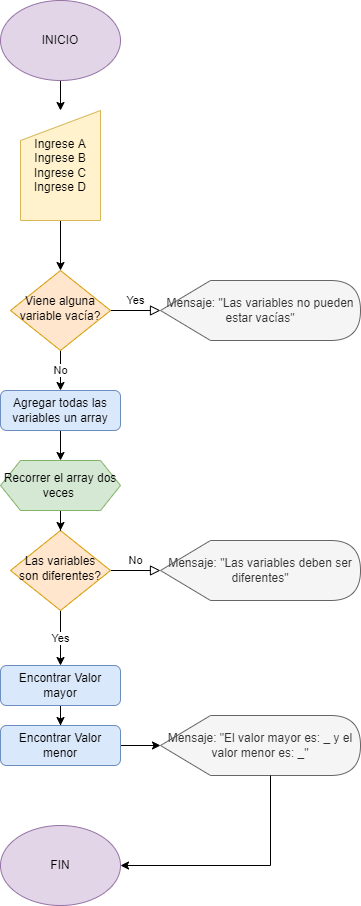

The diagram above was exported from draw.io. Its source (the exported page's mxGraphModel, read from the mxfile embedded in the PNG):
<mxGraphModel dx="1422" dy="754" grid="1" gridSize="10" guides="1" tooltips="1" connect="1" arrows="1" fold="1" page="1" pageScale="1" pageWidth="827" pageHeight="1169" math="0" shadow="0">
  <root>
    <mxCell id="WIyWlLk6GJQsqaUBKTNV-0" />
    <mxCell id="WIyWlLk6GJQsqaUBKTNV-1" parent="WIyWlLk6GJQsqaUBKTNV-0" />
    <mxCell id="WIyWlLk6GJQsqaUBKTNV-5" value="No" style="edgeStyle=orthogonalEdgeStyle;rounded=0;html=1;jettySize=auto;orthogonalLoop=1;fontSize=11;endArrow=block;endFill=0;endSize=8;strokeWidth=1;shadow=0;labelBackgroundColor=none;" parent="WIyWlLk6GJQsqaUBKTNV-1" source="WIyWlLk6GJQsqaUBKTNV-6" edge="1">
      <mxGeometry y="10" relative="1" as="geometry">
        <mxPoint as="offset" />
        <mxPoint x="480" y="600" as="targetPoint" />
      </mxGeometry>
    </mxCell>
    <mxCell id="NexLeuHMkaN59sM91oou-7" value="Yes" style="edgeStyle=orthogonalEdgeStyle;rounded=0;orthogonalLoop=1;jettySize=auto;html=1;entryX=0.5;entryY=0;entryDx=0;entryDy=0;" parent="WIyWlLk6GJQsqaUBKTNV-1" source="WIyWlLk6GJQsqaUBKTNV-6" target="WIyWlLk6GJQsqaUBKTNV-12" edge="1">
      <mxGeometry relative="1" as="geometry">
        <mxPoint x="380.0344827586207" y="670" as="targetPoint" />
      </mxGeometry>
    </mxCell>
    <mxCell id="WIyWlLk6GJQsqaUBKTNV-6" value="Las variables son diferentes?" style="rhombus;whiteSpace=wrap;html=1;shadow=0;fontFamily=Helvetica;fontSize=12;align=center;strokeWidth=1;spacing=6;spacingTop=-4;fillColor=#ffe6cc;strokeColor=#d79b00;" parent="WIyWlLk6GJQsqaUBKTNV-1" vertex="1">
      <mxGeometry x="330" y="560" width="100" height="80" as="geometry" />
    </mxCell>
    <mxCell id="NexLeuHMkaN59sM91oou-10" value="" style="edgeStyle=orthogonalEdgeStyle;rounded=0;orthogonalLoop=1;jettySize=auto;html=1;" parent="WIyWlLk6GJQsqaUBKTNV-1" source="WIyWlLk6GJQsqaUBKTNV-12" target="NexLeuHMkaN59sM91oou-8" edge="1">
      <mxGeometry relative="1" as="geometry" />
    </mxCell>
    <mxCell id="WIyWlLk6GJQsqaUBKTNV-12" value="Encontrar Valor mayor" style="rounded=1;whiteSpace=wrap;html=1;fontSize=12;glass=0;strokeWidth=1;shadow=0;fillColor=#dae8fc;strokeColor=#6c8ebf;" parent="WIyWlLk6GJQsqaUBKTNV-1" vertex="1">
      <mxGeometry x="320" y="695" width="120" height="40" as="geometry" />
    </mxCell>
    <mxCell id="NexLeuHMkaN59sM91oou-24" value="" style="edgeStyle=orthogonalEdgeStyle;rounded=0;orthogonalLoop=1;jettySize=auto;html=1;" parent="WIyWlLk6GJQsqaUBKTNV-1" source="NexLeuHMkaN59sM91oou-1" target="NexLeuHMkaN59sM91oou-22" edge="1">
      <mxGeometry relative="1" as="geometry" />
    </mxCell>
    <mxCell id="NexLeuHMkaN59sM91oou-1" value="Ingrese A&lt;br&gt;Ingrese B&lt;br&gt;Ingrese C&lt;br&gt;Ingrese D" style="shape=manualInput;whiteSpace=wrap;html=1;fillColor=#fff2cc;strokeColor=#d6b656;" parent="WIyWlLk6GJQsqaUBKTNV-1" vertex="1">
      <mxGeometry x="340" y="140" width="80" height="110" as="geometry" />
    </mxCell>
    <mxCell id="NexLeuHMkaN59sM91oou-4" value="" style="edgeStyle=orthogonalEdgeStyle;rounded=0;orthogonalLoop=1;jettySize=auto;html=1;" parent="WIyWlLk6GJQsqaUBKTNV-1" source="NexLeuHMkaN59sM91oou-2" target="NexLeuHMkaN59sM91oou-1" edge="1">
      <mxGeometry relative="1" as="geometry" />
    </mxCell>
    <mxCell id="NexLeuHMkaN59sM91oou-2" value="INICIO" style="ellipse;whiteSpace=wrap;html=1;fillColor=#e1d5e7;strokeColor=#9673a6;" parent="WIyWlLk6GJQsqaUBKTNV-1" vertex="1">
      <mxGeometry x="320" y="30" width="120" height="80" as="geometry" />
    </mxCell>
    <mxCell id="NexLeuHMkaN59sM91oou-5" value="Mensaje: &quot;Las variables deben ser diferentes&quot;" style="shape=display;whiteSpace=wrap;html=1;fillColor=#f5f5f5;fontColor=#333333;strokeColor=#666666;" parent="WIyWlLk6GJQsqaUBKTNV-1" vertex="1">
      <mxGeometry x="480" y="570" width="200" height="60" as="geometry" />
    </mxCell>
    <mxCell id="NexLeuHMkaN59sM91oou-11" value="" style="edgeStyle=orthogonalEdgeStyle;rounded=0;orthogonalLoop=1;jettySize=auto;html=1;entryX=0;entryY=0.5;entryDx=0;entryDy=0;entryPerimeter=0;" parent="WIyWlLk6GJQsqaUBKTNV-1" source="NexLeuHMkaN59sM91oou-8" target="NexLeuHMkaN59sM91oou-12" edge="1">
      <mxGeometry relative="1" as="geometry">
        <mxPoint x="380" y="845" as="targetPoint" />
      </mxGeometry>
    </mxCell>
    <mxCell id="NexLeuHMkaN59sM91oou-8" value="Encontrar Valor menor" style="rounded=1;whiteSpace=wrap;html=1;fontSize=12;glass=0;strokeWidth=1;shadow=0;fillColor=#dae8fc;strokeColor=#6c8ebf;" parent="WIyWlLk6GJQsqaUBKTNV-1" vertex="1">
      <mxGeometry x="320" y="755" width="120" height="40" as="geometry" />
    </mxCell>
    <mxCell id="NexLeuHMkaN59sM91oou-12" value="Mensaje: &quot;El valor mayor es: _ y el valor menor es: _&quot;" style="shape=display;whiteSpace=wrap;html=1;fillColor=#f5f5f5;fontColor=#333333;strokeColor=#666666;" parent="WIyWlLk6GJQsqaUBKTNV-1" vertex="1">
      <mxGeometry x="480" y="745" width="200" height="60" as="geometry" />
    </mxCell>
    <mxCell id="NexLeuHMkaN59sM91oou-14" value="FIN" style="ellipse;whiteSpace=wrap;html=1;fillColor=#e1d5e7;strokeColor=#9673a6;" parent="WIyWlLk6GJQsqaUBKTNV-1" vertex="1">
      <mxGeometry x="320" y="855" width="120" height="80" as="geometry" />
    </mxCell>
    <mxCell id="NexLeuHMkaN59sM91oou-16" value="" style="endArrow=classic;html=1;rounded=0;entryX=1;entryY=0.5;entryDx=0;entryDy=0;" parent="WIyWlLk6GJQsqaUBKTNV-1" target="NexLeuHMkaN59sM91oou-14" edge="1">
      <mxGeometry width="50" height="50" relative="1" as="geometry">
        <mxPoint x="590" y="895" as="sourcePoint" />
        <mxPoint x="400" y="715" as="targetPoint" />
      </mxGeometry>
    </mxCell>
    <mxCell id="NexLeuHMkaN59sM91oou-17" value="" style="endArrow=none;html=1;rounded=0;entryX=0;entryY=0;entryDx=110;entryDy=60;entryPerimeter=0;" parent="WIyWlLk6GJQsqaUBKTNV-1" target="NexLeuHMkaN59sM91oou-12" edge="1">
      <mxGeometry width="50" height="50" relative="1" as="geometry">
        <mxPoint x="590" y="895" as="sourcePoint" />
        <mxPoint x="400" y="715" as="targetPoint" />
      </mxGeometry>
    </mxCell>
    <mxCell id="NexLeuHMkaN59sM91oou-21" value="Yes" style="edgeStyle=orthogonalEdgeStyle;rounded=0;html=1;jettySize=auto;orthogonalLoop=1;fontSize=11;endArrow=block;endFill=0;endSize=8;strokeWidth=1;shadow=0;labelBackgroundColor=none;" parent="WIyWlLk6GJQsqaUBKTNV-1" source="NexLeuHMkaN59sM91oou-22" edge="1">
      <mxGeometry y="10" relative="1" as="geometry">
        <mxPoint as="offset" />
        <mxPoint x="480" y="340" as="targetPoint" />
      </mxGeometry>
    </mxCell>
    <mxCell id="NexLeuHMkaN59sM91oou-25" value="No" style="edgeStyle=orthogonalEdgeStyle;rounded=0;orthogonalLoop=1;jettySize=auto;html=1;entryX=0.5;entryY=0;entryDx=0;entryDy=0;" parent="WIyWlLk6GJQsqaUBKTNV-1" source="NexLeuHMkaN59sM91oou-22" target="NexLeuHMkaN59sM91oou-27" edge="1">
      <mxGeometry relative="1" as="geometry">
        <mxPoint x="400" y="420" as="targetPoint" />
      </mxGeometry>
    </mxCell>
    <mxCell id="NexLeuHMkaN59sM91oou-22" value="Viene alguna variable vacía?" style="rhombus;whiteSpace=wrap;html=1;shadow=0;fontFamily=Helvetica;fontSize=12;align=center;strokeWidth=1;spacing=6;spacingTop=-4;fillColor=#ffe6cc;strokeColor=#d79b00;" parent="WIyWlLk6GJQsqaUBKTNV-1" vertex="1">
      <mxGeometry x="330" y="300" width="100" height="80" as="geometry" />
    </mxCell>
    <mxCell id="NexLeuHMkaN59sM91oou-23" value="Mensaje: &quot;Las variables no pueden estar vacías&quot;" style="shape=display;whiteSpace=wrap;html=1;fillColor=#f5f5f5;fontColor=#333333;strokeColor=#666666;" parent="WIyWlLk6GJQsqaUBKTNV-1" vertex="1">
      <mxGeometry x="480" y="310" width="200" height="60" as="geometry" />
    </mxCell>
    <mxCell id="NexLeuHMkaN59sM91oou-30" value="" style="edgeStyle=orthogonalEdgeStyle;rounded=0;orthogonalLoop=1;jettySize=auto;html=1;" parent="WIyWlLk6GJQsqaUBKTNV-1" source="NexLeuHMkaN59sM91oou-26" target="WIyWlLk6GJQsqaUBKTNV-6" edge="1">
      <mxGeometry relative="1" as="geometry" />
    </mxCell>
    <mxCell id="NexLeuHMkaN59sM91oou-26" value="Recorrer el array dos veces&amp;nbsp;" style="shape=hexagon;perimeter=hexagonPerimeter2;whiteSpace=wrap;html=1;fixedSize=1;fillColor=#d5e8d4;strokeColor=#82b366;" parent="WIyWlLk6GJQsqaUBKTNV-1" vertex="1">
      <mxGeometry x="320" y="490" width="120" height="50" as="geometry" />
    </mxCell>
    <mxCell id="NexLeuHMkaN59sM91oou-29" value="" style="edgeStyle=orthogonalEdgeStyle;rounded=0;orthogonalLoop=1;jettySize=auto;html=1;" parent="WIyWlLk6GJQsqaUBKTNV-1" source="NexLeuHMkaN59sM91oou-27" target="NexLeuHMkaN59sM91oou-26" edge="1">
      <mxGeometry relative="1" as="geometry" />
    </mxCell>
    <mxCell id="NexLeuHMkaN59sM91oou-27" value="Agregar todas las variables un array" style="rounded=1;whiteSpace=wrap;html=1;fontSize=12;glass=0;strokeWidth=1;shadow=0;fillColor=#dae8fc;strokeColor=#6c8ebf;" parent="WIyWlLk6GJQsqaUBKTNV-1" vertex="1">
      <mxGeometry x="320" y="420" width="120" height="40" as="geometry" />
    </mxCell>
  </root>
</mxGraphModel>